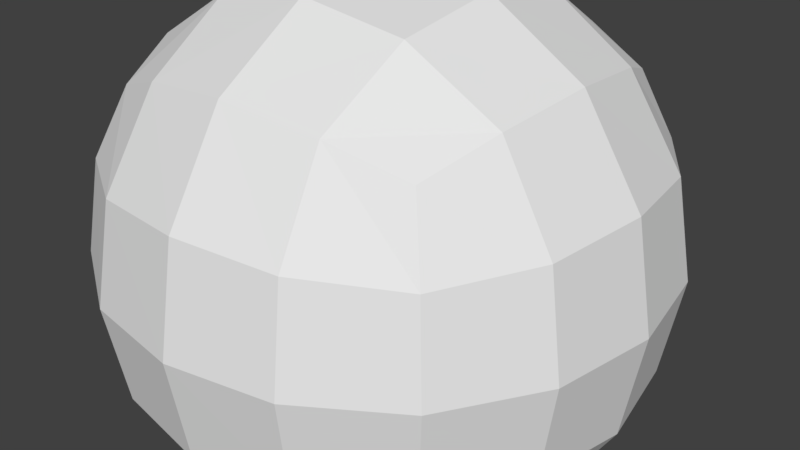 # Source: Asteroid_001.blend  (saved by Blender 2.79.0; exported with 4.5.12 LTS)
import bpy
from mathutils import Matrix  # noqa: F401  (used for matrix-valued properties, if any)

bpy.ops.wm.read_factory_settings(use_empty=True)
scene = bpy.context.scene
scene.name = 'Scene'

# ---- collections
col_collection_1 = bpy.data.collections.new('Collection 1'); scene.collection.children.link(col_collection_1)

# ---- materials (node trees are filled in below, after node groups)
mat_material = bpy.data.materials.new('Material')
mat_material.alpha_threshold = 0.0
mat_material.use_transparent_shadow = False
mat_material.roughness = 0.5
mat_material.line_color = (0.0, 0.0, 0.0, 1.0)

# ---- material node trees

# ---- world
world_world = bpy.data.worlds.new('World'); scene.world = world_world
world_world.color = (0.05088, 0.05088, 0.05088)
world_world.use_sun_shadow = False
world_world.sun_shadow_jitter_overblur = 0.0
world_world.cycles.sampling_method = 'MANUAL'

# ---- meshes
me_cube = bpy.data.meshes.new('Cube')
me_cube.from_pydata([(1.0, 1.0, -1.0), (1.0, -1.0, -1.0), (-1.0, -1.0, -1.0), (-1.0, 1.0, -1.0), (1.0, 1.0, 1.0), (1.0, -1.0, 1.0), (-1.0, -1.0, 1.0), (-1.0, 1.0, 1.0)], [], [(0, 1, 2, 3), (4, 7, 6, 5), (0, 4, 5, 1), (1, 5, 6, 2), (2, 6, 7, 3), (4, 0, 3, 7)])
me_cube.materials.append(mat_material)
me_cube.use_remesh_preserve_volume = False
me_cube.use_remesh_preserve_attributes = False
me_cube.use_mirror_vertex_groups = False
me_cube.update()

# ---- objects
ob_cube = bpy.data.objects.new('Cube', me_cube)

# ---- transforms, parenting, visibility, modifiers, constraints
ob_cube.location = (0.0, 0.0, 0.0)
ob_cube.lock_rotations_4d = False
ob_cube.empty_display_type = 'ARROWS'
ob_cube.lineart.crease_threshold = 0.0
_m = ob_cube.modifiers.new('Subsurf', 'SUBSURF')
_m.uv_smooth = 'PRESERVE_CORNERS'
_m.quality = 2
_m.levels = 2
_m.show_only_control_edges = False
_m = ob_cube.modifiers.new('Displace', 'DISPLACE')

# ---- collection membership
col_collection_1.objects.link(ob_cube)

# ---- scene / render settings (as saved in the file)
scene.frame_start = 1; scene.frame_end = 250; scene.frame_set(1)
scene.render.engine = 'BLENDER_EEVEE_NEXT'
scene.render.resolution_percentage = 50
scene.render.dither_intensity = 0.0
scene.cycles.use_denoising = False
scene.cycles.samples = 128
scene.cycles.sampling_pattern = 'TABULATED_SOBOL'
scene.cycles.use_adaptive_sampling = False
scene.cycles.use_light_tree = False
scene.cycles.blur_glossy = 0.0
scene.cycles.sample_clamp_indirect = 0.0
scene.view_settings.view_transform = 'Standard'
bpy.context.view_layer.update()

# ---- added for rendering (the .blend has no active camera and no usable light): camera, sun
cam_auto = bpy.data.cameras.new('AutoCamera')
cam_auto.lens = 50.0
cam_auto.sensor_width = 36.0
cam_auto.clip_end = 1000.0
ob_auto_camera = bpy.data.objects.new('AutoCamera', cam_auto)
scene.collection.objects.link(ob_auto_camera)
ob_auto_camera.location = (2.95311, -3.47161, 2.40075)
ob_auto_camera.rotation_euler = (1.09748, -7.21219e-08, 0.694738)
scene.camera = ob_auto_camera
light_auto_sun = bpy.data.lights.new('AutoSun', 'SUN')
light_auto_sun.energy = 3.0
light_auto_sun.angle = 0.0523599
ob_auto_sun = bpy.data.objects.new('AutoSun', light_auto_sun)
scene.collection.objects.link(ob_auto_sun)
ob_auto_sun.rotation_euler = (0.872665, 0.174533, 0.523599)
bpy.context.view_layer.update()
